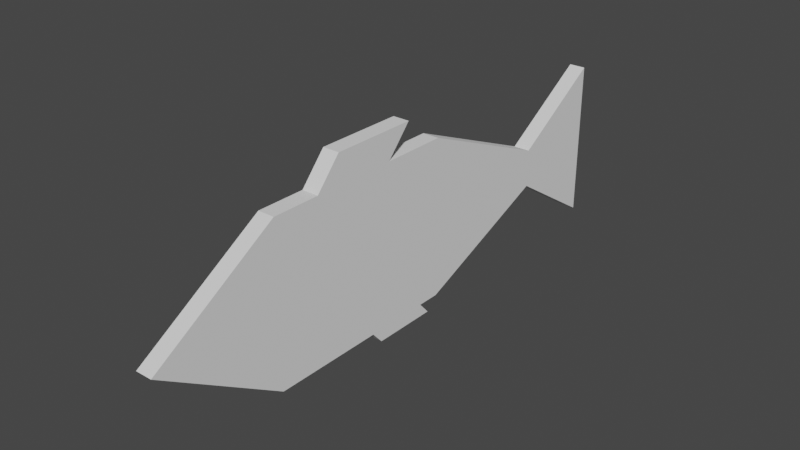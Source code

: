 # Source: fish.blend  (saved by Blender 2.81.16; exported with 4.5.12 LTS)
import bpy
from mathutils import Matrix  # noqa: F401  (used for matrix-valued properties, if any)

bpy.ops.wm.read_factory_settings(use_empty=True)
scene = bpy.context.scene
scene.name = 'Scene'

# ---- collections
col_collection = bpy.data.collections.new('Collection'); scene.collection.children.link(col_collection)

# ---- world
world_world = bpy.data.worlds.new('World'); scene.world = world_world
world_world.use_nodes = True; world_world.node_tree.nodes.clear()
_N = world_world.node_tree.nodes; _L = world_world.node_tree.links
n0 = _N.new('ShaderNodeOutputWorld'); n0.name = 'World Output'; n0.location = (300, 300)
n1 = _N.new('ShaderNodeBackground'); n1.name = 'Background'; n1.location = (10, 300)
n1.inputs[0].default_value = (0.05088, 0.05088, 0.05088, 1.0)
_L.new(n1.outputs[0], n0.inputs[0])
n0.is_active_output = True
world_world.color = (0.05088, 0.05088, 0.05088)
world_world.use_sun_shadow = False
world_world.sun_shadow_jitter_overblur = 0.0

# ---- meshes
me_x = bpy.data.meshes.new('立方体')
me_x.from_pydata([(0.1037, 4.549, 1.0), (0.0, 4.549, -1.0), (0.0, 4.549, 1.0), (0.1037, 4.549, -1.0), (0.1037, -1.0, -1.0), (0.1037, -1.0, 1.0), (0.1037, 1.511, -1.0), (0.1037, 1.511, 1.0), (0.1037, 4.549, 0.0), (0.0, 3.348, -0.2408), (0.1037, 3.348, -0.2408), (0.1037, 3.348, 0.0), (0.1037, 1.511, 0.0), (0.1037, -1.0, 0.0), (0.1037, 3.348, 0.241), (0.0, 1.511, -1.0), (0.0, 1.511, 1.0), (0.0, -1.0, -1.0), (0.0, -1.0, 1.0), (0.1037, -2.584, 0.0), (0.0, 3.348, 0.241), (0.0, -2.584, 0.0), (0.0, 3.348, 0.0), (0.0, 1.0, 1.357), (0.1037, 1.0, 1.357), (0.1037, -0.08358, 1.357), (0.0, -0.08358, 1.357), (0.1037, -0.3983, 1.0), (0.0, -0.3983, 1.0), (0.1037, 0.6809, 1.0), (0.0, 0.6809, 1.0), (0.1037, 0.3964, -1.0), (0.0, 0.3964, -1.0), (0.1037, 1.226, -1.0), (0.0, 1.226, -1.0), (0.1037, 0.5337, -1.156), (0.0, 0.5337, -1.156), (0.1037, 1.363, -1.156), (0.0, 1.363, -1.156), (0.1037, 0.8054, -1.0), (0.1037, 0.8054, 0.0), (0.0, 0.8054, -1.0), (0.1037, 0.8054, 1.0), (0.0, 0.9484, -1.156), (0.1037, 0.9484, -1.156), (0.1037, 0.8111, -1.0)], [(16, 18)], [(20, 14, 0, 2), (41, 39, 4, 17), (14, 11, 8, 0), (11, 10, 3, 8), (9, 22, 20, 2, 1), (40, 42, 5, 13), (10, 9, 1, 3), (16, 7, 14, 20), (1, 2, 0, 8, 3), (12, 6, 10, 11), (6, 15, 9, 10), (40, 13, 4, 39), (15, 16, 20, 22, 9), (5, 18, 21, 19), (7, 12, 11, 14), (18, 17, 21), (4, 13, 19), (13, 5, 19), (17, 4, 19, 21), (24, 25, 27, 29), (23, 26, 25, 24), (28, 27, 29, 30), (18, 5, 27, 28), (7, 16, 30, 29), (26, 25, 27, 28), (23, 24, 29, 30), (4, 17, 32, 31), (15, 6, 33, 34), (34, 33, 37, 38), (31, 32, 36, 35), (43, 38, 37, 44), (45, 31, 35, 44), (12, 40, 39, 6), (12, 7, 42, 40), (15, 6, 39, 41), (33, 45, 44, 37), (36, 43, 44, 35)])
_uv = me_x.uv_layers.new(name='UVマップ')
_uv.uv.foreach_set('vector', [0.8152, 0.5237, 0.8152, 0.5237, 0.9776, 0.6263, 0.9776, 0.6263, 0.4715, 0.3559, 0.4715, 0.3559, 0.2275, 0.3559, 0.2275, 0.3559, 0.8152, 0.5237, 0.8152, 0.4911, 0.9776, 0.4911, 0.9776, 0.6263, 0.8152, 0.4911, 0.8152, 0.4585, 0.9776, 0.3559, 0.9776, 0.4911, 0.8152, 0.4585, 0.8152, 0.4911, 0.8152, 0.5237, 0.9776, 0.6263, 0.9776, 0.3559, 0.4715, 0.4911, 0.4715, 0.6263, 0.2275, 0.6263, 0.2275, 0.4911, 0.8152, 0.4585, 0.8152, 0.4585, 0.9776, 0.3559, 0.9776, 0.3559, 0.5669, 0.6263, 0.5669, 0.6263, 0.8152, 0.5237, 0.8152, 0.5237, 0.9776, 0.3559, 0.9776, 0.6263, 0.9776, 0.6263, 0.9776, 0.4911, 0.9776, 0.3559, 0.5669, 0.4911, 0.5669, 0.3559, 0.8152, 0.4585, 0.8152, 0.4911, 0.5669, 0.3559, 0.5669, 0.3559, 0.8152, 0.4585, 0.8152, 0.4585, 0.4715, 0.4911, 0.2275, 0.4911, 0.2275, 0.3559, 0.4715, 0.3559, 0.5669, 0.3559, 0.5669, 0.6263, 0.8152, 0.5237, 0.8152, 0.4911, 0.8152, 0.4585, 0.2275, 0.6263, 0.2275, 0.6263, 0.01341, 0.4911, 0.01341, 0.4911, 0.5669, 0.6263, 0.5669, 0.4911, 0.8152, 0.4911, 0.8152, 0.5237, 0.2275, 0.6263, 0.2275, 0.3559, 0.01341, 0.4911, 0.2275, 0.3559, 0.2275, 0.4911, 0.01341, 0.4911, 0.2275, 0.4911, 0.2275, 0.6263, 0.01341, 0.4911, 0.2275, 0.3559, 0.2275, 0.3559, 0.01341, 0.4911, 0.01341, 0.4911, 0.4978, 0.6745, 0.3513, 0.6745, 0.3088, 0.6263, 0.4547, 0.6263, 0.4978, 0.6745, 0.3513, 0.6745, 0.3513, 0.6745, 0.4978, 0.6745, 0.3088, 0.6263, 0.3088, 0.6263, 0.4547, 0.6263, 0.4547, 0.6263, 0.2275, 0.6263, 0.2275, 0.6263, 0.3088, 0.6263, 0.3088, 0.6263, 0.5669, 0.6263, 0.5669, 0.6263, 0.4547, 0.6263, 0.4547, 0.6263, 0.3513, 0.6745, 0.3513, 0.6745, 0.3088, 0.6263, 0.3088, 0.6263, 0.4978, 0.6745, 0.4978, 0.6745, 0.4547, 0.6263, 0.4547, 0.6263, 0.2275, 0.3559, 0.2275, 0.3559, 0.4162, 0.3559, 0.4162, 0.3559, 0.5669, 0.3559, 0.5669, 0.3559, 0.5283, 0.3559, 0.5283, 0.3559, 0.5283, 0.3559, 0.5283, 0.3559, 0.5469, 0.3348, 0.5469, 0.3348, 0.4162, 0.3559, 0.4162, 0.3559, 0.4348, 0.3348, 0.4348, 0.3348, 0.4908, 0.3348, 0.5469, 0.3348, 0.5469, 0.3348, 0.4908, 0.3348, 0.4723, 0.3559, 0.4162, 0.3559, 0.4348, 0.3348, 0.4908, 0.3348, 0.5669, 0.4911, 0.4715, 0.4911, 0.4715, 0.3559, 0.5669, 0.3559, 0.5669, 0.4911, 0.5669, 0.6263, 0.4715, 0.6263, 0.4715, 0.4911, 0.5669, 0.3559, 0.5669, 0.3559, 0.4715, 0.3559, 0.4715, 0.3559, 0.5283, 0.3559, 0.4723, 0.3559, 0.4908, 0.3348, 0.5469, 0.3348, 0.4348, 0.3348, 0.4908, 0.3348, 0.4908, 0.3348, 0.4348, 0.3348])
me_x.use_remesh_fix_poles = True
me_x.use_remesh_preserve_attributes = False
me_x.use_mirror_vertex_groups = False
me_x.update()
arm_x = bpy.data.armatures.new('アーマチュア')  # bones are not reproduced

# ---- objects
ob_x = bpy.data.objects.new('立方体', me_x)
ob_x_1 = bpy.data.objects.new('アーマチュア', arm_x)

# ---- transforms, parenting, visibility, modifiers, constraints
ob_x.parent = ob_x_1
ob_x.matrix_parent_inverse = Matrix(((1.0, -0.0, 0.0, -0.0), (0.0, -4.371e-08, -1.0, -4.126e-08), (-0.0, 1.0, -4.371e-08, 0.9439), (-0.0, 0.0, 0.0, 1.0)))
ob_x.location = (0.0, 0.0, 0.0)
ob_x.lineart.crease_threshold = 0.0
_vg = ob_x.vertex_groups.new(name='Bone')
for _i, _w in zip([4, 5, 6, 7, 13, 15, 16, 17, 18, 19, 21, 23, 24, 25, 26, 27, 28, 29, 30, 31, 32, 33, 34, 35, 36, 37, 38, 39, 40, 41, 42, 43, 44, 45], [0.9564, 0.9376, 0.007317, 0.05411, 0.9988, 0.002603, 0.04363, 0.9574, 0.9459, 0.9863, 0.9857, 0.2931, 0.2839, 0.6024, 0.6028, 0.7215, 0.7258, 0.318, 0.309, 0.2336, 0.2327, 0.01917, 0.01621, 0.1884, 0.1864, 0.006616, 0.01391, 0.4819, 0.4994, 0.48, 0.4959, 0.1002, 0.0975, 0.1264]): _vg.add([_i], _w, 'REPLACE')
_vg = ob_x.vertex_groups.new(name='Bone.001')
for _i, _w in zip([23, 24, 25, 26, 27, 28, 29, 30, 31, 32, 33, 34, 35, 36, 37, 38, 43, 44, 45], [0.5287, 0.5358, 0.2919, 0.2916, 0.2006, 0.1972, 0.5097, 0.5131, 0.6752, 0.6695, 0.129, 0.1218, 0.5672, 0.5725, 0.1264, 0.1438, 0.3581, 0.3468, 0.4021]): _vg.add([_i], _w, 'REPLACE')
_vg = ob_x.vertex_groups.new(name='Bone.002')
for _i, _w in zip([5, 6, 7, 15, 16, 18, 23, 24, 25, 26, 27, 28, 29, 30, 31, 32, 33, 34, 35, 36, 37, 38, 39, 41, 42, 43, 44, 45], [0.01988, 0.6882, 0.6141, 0.7208, 0.651, 0.008144, 0.1205, 0.1219, 0.1423, 0.07279, 0.0525, 0.0519, 0.6639, 0.1844, 0.4479, 0.1457, 0.6545, 0.6575, 0.9999, 0.7586, 0.6609, 0.6442, 0.3441, 0.3604, 0.317, 0.7014, 0.8304, 0.5512]): _vg.add([_i], _w, 'REPLACE')
_vg = ob_x.vertex_groups.new(name='Bone.003')
for _i, _w in zip([6, 7, 12, 15, 16, 23, 24, 25, 26, 29, 30, 33, 34, 35, 36, 37, 38, 39, 40, 41, 42, 43, 44, 45], [0.2315, 0.2684, 0.9949, 0.1892, 0.2235, 0.04409, 0.04524, 0.006209, 0.006155, 0.04113, 0.04338, 0.1484, 0.152, 0.0374, 0.03626, 0.1503, 0.1467, 0.1157, 0.4974, 0.09458, 0.1342, 0.09148, 0.09384, 0.0742]): _vg.add([_i], _w, 'REPLACE')
_vg = ob_x.vertex_groups.new(name='Bone.004')
_vg = ob_x.vertex_groups.new(name='Bone.005')
for _i, _w in zip([0, 2, 7, 8, 9, 10, 11, 14, 15, 16, 20, 22, 41, 42], [0.02696, 0.04466, 0.003987, 0.01623, 0.4999, 0.2469, 0.4954, 0.4701, 0.0008888, 0.02127, 0.4013, 1.0, 0.0004444, 0.001994]): _vg.add([_i], _w, 'REPLACE')
_vg = ob_x.vertex_groups.new(name='Bone.006')
for _i, _w in zip([0, 1, 2, 3, 8, 9, 10, 11, 14, 15, 16, 20, 41], [0.02322, 0.0008071, 0.03799, 0.006976, 0.02336, 0.4902, 0.7346, 0.5034, 0.5135, 0.005976, 0.002532, 0.575, 0.002988]): _vg.add([_i], _w, 'REPLACE')
_vg = ob_x.vertex_groups.new(name='Bone.007')
for _i, _w in zip([0, 1, 2, 3, 8], [1.006, 0.08878, 1.035, 0.1403, 0.7048]): _vg.add([_i], _w, 'REPLACE')
_vg = ob_x.vertex_groups.new(name='Bone.008')
for _i, _w in zip([1, 3, 8], [0.8638, 0.8149, 0.225]): _vg.add([_i], _w, 'REPLACE')
_m = ob_x.modifiers.new('ミラー', 'MIRROR')
_m.use_clip = True
_m = ob_x.modifiers.new('アーマチュア', 'ARMATURE')
_m.object = ob_x_1
ob_x_1.location = (0.0, -0.9439, 0.0)
ob_x_1.rotation_euler = (-1.571, -0.0, 0.0)
ob_x_1.show_in_front = True
ob_x_1.lineart.crease_threshold = 0.0

# ---- collection membership
col_collection.objects.link(ob_x)
col_collection.objects.link(ob_x_1)

# ---- scene / render settings (as saved in the file)
scene.frame_start = 1; scene.frame_end = 250; scene.frame_set(9)
scene.render.engine = 'BLENDER_EEVEE_NEXT'
scene.cycles.use_denoising = False
scene.cycles.samples = 128
scene.cycles.sampling_pattern = 'TABULATED_SOBOL'
scene.cycles.use_adaptive_sampling = False
scene.cycles.use_light_tree = False
scene.view_settings.view_transform = 'Filmic'
bpy.context.view_layer.update()

# ---- added for rendering (the .blend has no active camera and no usable light): camera, sun
cam_auto = bpy.data.cameras.new('AutoCamera')
cam_auto.lens = 50.0
cam_auto.sensor_width = 36.0
cam_auto.clip_end = 1000.0
ob_auto_camera = bpy.data.objects.new('AutoCamera', cam_auto)
scene.collection.objects.link(ob_auto_camera)
ob_auto_camera.location = (6.99959, -7.41676, 5.70008)
ob_auto_camera.rotation_euler = (1.09748, -7.21219e-08, 0.694738)
scene.camera = ob_auto_camera
light_auto_sun = bpy.data.lights.new('AutoSun', 'SUN')
light_auto_sun.energy = 3.0
light_auto_sun.angle = 0.0523599
ob_auto_sun = bpy.data.objects.new('AutoSun', light_auto_sun)
scene.collection.objects.link(ob_auto_sun)
ob_auto_sun.rotation_euler = (0.872665, 0.174533, 0.523599)
bpy.context.view_layer.update()
